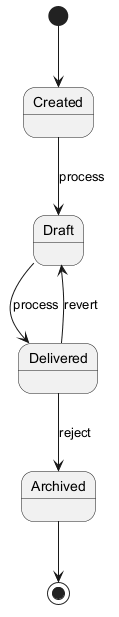

The diagram above was rendered by PlantUML. Its source (embedded in the PNG):
@startuml
skinparam backgroundColor #FFFFFF
skinparam classBackgroundColor #F1F8E9
skinparam classBorderColor #33691E
[*] --> Created
Created --> Draft : process
Draft --> Delivered : process
Delivered --> Archived : reject
Delivered --> Draft : revert
Archived --> [*]
@enduml